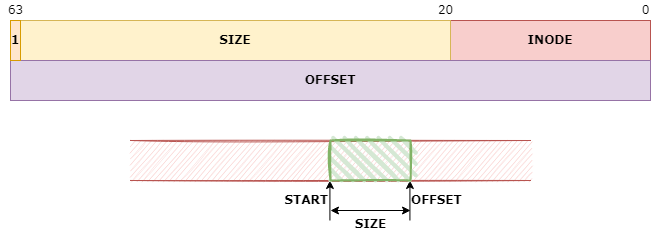

The diagram above was exported from draw.io. Its source (the exported page's mxGraphModel, read from the mxfile embedded in the PNG):
<mxGraphModel dx="1422" dy="865" grid="1" gridSize="10" guides="1" tooltips="1" connect="1" arrows="1" fold="1" page="1" pageScale="1" pageWidth="827" pageHeight="1169" math="0" shadow="0">
  <root>
    <mxCell id="0" />
    <mxCell id="1" parent="0" />
    <mxCell id="pE7P5uLrrivaGnABoWCR-3" value="START" style="endArrow=classic;html=1;rounded=0;entryX=0;entryY=1;entryDx=0;entryDy=0;align=right;sketch=0;fontFamily=Verdana;fontStyle=1;fontSize=12;" edge="1" parent="1">
      <mxGeometry width="50" height="50" relative="1" as="geometry">
        <mxPoint x="399.43" y="640" as="sourcePoint" />
        <mxPoint x="399.43" y="600" as="targetPoint" />
      </mxGeometry>
    </mxCell>
    <mxCell id="pE7P5uLrrivaGnABoWCR-4" value="&lt;div style=&quot;font-size: 12px;&quot;&gt;OFFSET&lt;/div&gt;" style="endArrow=classic;html=1;rounded=0;entryX=1;entryY=1;entryDx=0;entryDy=0;align=left;sketch=0;fontFamily=Verdana;fontStyle=1;fontSize=12;" edge="1" parent="1">
      <mxGeometry width="50" height="50" relative="1" as="geometry">
        <mxPoint x="479.42999999999995" y="640" as="sourcePoint" />
        <mxPoint x="479.42999999999995" y="600" as="targetPoint" />
      </mxGeometry>
    </mxCell>
    <mxCell id="pE7P5uLrrivaGnABoWCR-10" value="SIZE" style="endArrow=classic;startArrow=classic;html=1;rounded=0;labelBackgroundColor=#ffffff;elbow=vertical;align=center;sketch=0;fontFamily=Verdana;verticalAlign=top;fontStyle=1;fontSize=12;" edge="1" parent="1">
      <mxGeometry width="50" height="50" relative="1" as="geometry">
        <mxPoint x="480" y="630" as="sourcePoint" />
        <mxPoint x="400" y="630" as="targetPoint" />
      </mxGeometry>
    </mxCell>
    <mxCell id="pE7P5uLrrivaGnABoWCR-12" value="INODE" style="rounded=0;whiteSpace=wrap;html=1;sketch=0;fillColor=#f8cecc;strokeColor=#b85450;fontFamily=Verdana;fontStyle=1;fontSize=12;" vertex="1" parent="1">
      <mxGeometry x="520" y="440" width="200" height="40" as="geometry" />
    </mxCell>
    <mxCell id="pE7P5uLrrivaGnABoWCR-13" value="SIZE" style="rounded=0;whiteSpace=wrap;html=1;sketch=0;fillColor=#fff2cc;strokeColor=#d6b656;fontFamily=Verdana;fontStyle=1;fontSize=12;" vertex="1" parent="1">
      <mxGeometry x="90" y="440" width="430" height="40" as="geometry" />
    </mxCell>
    <mxCell id="pE7P5uLrrivaGnABoWCR-14" value="OFFSET" style="rounded=0;whiteSpace=wrap;html=1;sketch=0;fillColor=#e1d5e7;strokeColor=#9673a6;fontFamily=Verdana;fontStyle=1;fontSize=12;" vertex="1" parent="1">
      <mxGeometry x="80" y="480" width="640" height="40" as="geometry" />
    </mxCell>
    <mxCell id="pE7P5uLrrivaGnABoWCR-94" value="" style="shape=partialRectangle;whiteSpace=wrap;html=1;left=0;right=0;fillColor=#f8cecc;rounded=0;sketch=1;fontFamily=Verdana;strokeColor=#b85450;fontStyle=1" vertex="1" parent="1">
      <mxGeometry x="200" y="560" width="400" height="40" as="geometry" />
    </mxCell>
    <mxCell id="pE7P5uLrrivaGnABoWCR-79" value="1" style="rounded=0;whiteSpace=wrap;html=1;sketch=0;fillColor=#ffe6cc;strokeColor=#d79b00;fontFamily=Verdana;fontStyle=1;fontSize=12;" vertex="1" parent="1">
      <mxGeometry x="80" y="440" width="10" height="40" as="geometry" />
    </mxCell>
    <mxCell id="pE7P5uLrrivaGnABoWCR-80" value="0" style="text;html=1;resizable=0;autosize=1;align=center;verticalAlign=middle;points=[];fillColor=none;strokeColor=none;rounded=0;sketch=1;fontFamily=Verdana;" vertex="1" parent="1">
      <mxGeometry x="705" y="420" width="20" height="20" as="geometry" />
    </mxCell>
    <mxCell id="pE7P5uLrrivaGnABoWCR-81" value="63" style="text;html=1;resizable=0;autosize=1;align=center;verticalAlign=middle;points=[];fillColor=none;strokeColor=none;rounded=0;sketch=1;fontFamily=Verdana;" vertex="1" parent="1">
      <mxGeometry x="70" y="420" width="30" height="20" as="geometry" />
    </mxCell>
    <mxCell id="pE7P5uLrrivaGnABoWCR-82" value="20" style="text;html=1;resizable=0;autosize=1;align=center;verticalAlign=middle;points=[];fillColor=none;strokeColor=none;rounded=0;sketch=1;fontFamily=Verdana;" vertex="1" parent="1">
      <mxGeometry x="500" y="420" width="30" height="20" as="geometry" />
    </mxCell>
    <mxCell id="pE7P5uLrrivaGnABoWCR-2" value="" style="rounded=0;whiteSpace=wrap;html=1;strokeWidth=2;fillWeight=4;hachureGap=8;hachureAngle=45;fillColor=#d5e8d4;sketch=1;gradientDirection=south;strokeColor=#82b366;fontFamily=Verdana;fontStyle=1" vertex="1" parent="1">
      <mxGeometry x="400" y="560" width="80" height="40" as="geometry" />
    </mxCell>
  </root>
</mxGraphModel>